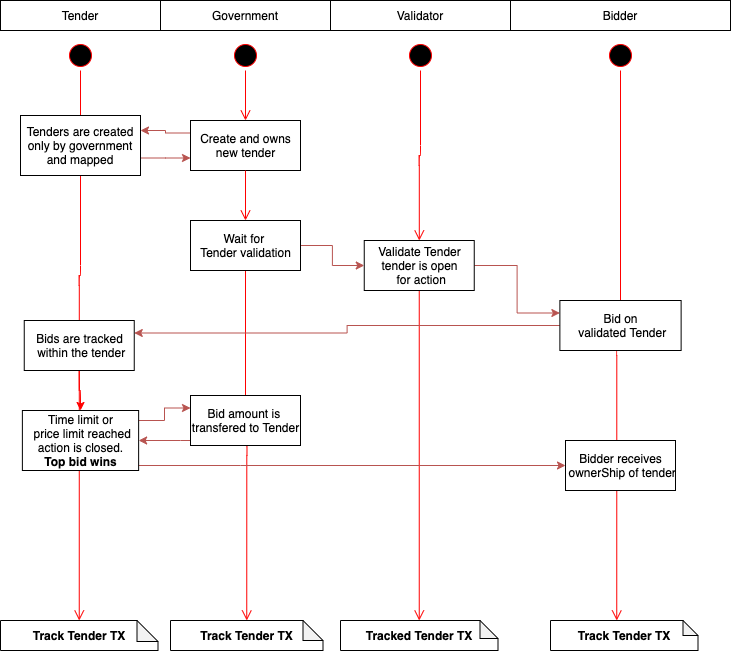

The diagram above was exported from draw.io. Its source (the exported page's mxGraphModel, read from the mxfile embedded in the PNG):
<mxGraphModel dx="2036" dy="672" grid="1" gridSize="10" guides="1" tooltips="1" connect="1" arrows="1" fold="1" page="1" pageScale="1" pageWidth="850" pageHeight="1100" math="0" shadow="0">
  <root>
    <mxCell id="0" />
    <mxCell id="1" parent="0" />
    <mxCell id="MX06o4ZkSuBNF1CoxWeq-1" value="Tender" style="rounded=0;whiteSpace=wrap;html=1;" parent="1" vertex="1">
      <mxGeometry x="-80" y="40" width="160" height="30" as="geometry" />
    </mxCell>
    <mxCell id="MX06o4ZkSuBNF1CoxWeq-2" value="Validator" style="rounded=0;whiteSpace=wrap;html=1;" parent="1" vertex="1">
      <mxGeometry x="250" y="40" width="180" height="30" as="geometry" />
    </mxCell>
    <mxCell id="MX06o4ZkSuBNF1CoxWeq-3" value="Government" style="rounded=0;whiteSpace=wrap;html=1;" parent="1" vertex="1">
      <mxGeometry x="80" y="40" width="170" height="30" as="geometry" />
    </mxCell>
    <mxCell id="MX06o4ZkSuBNF1CoxWeq-4" value="Bidder" style="rounded=0;whiteSpace=wrap;html=1;" parent="1" vertex="1">
      <mxGeometry x="430" y="40" width="220" height="30" as="geometry" />
    </mxCell>
    <mxCell id="MX06o4ZkSuBNF1CoxWeq-10" value="" style="ellipse;html=1;shape=startState;fillColor=#000000;strokeColor=#ff0000;" parent="1" vertex="1">
      <mxGeometry x="-15" y="80" width="30" height="30" as="geometry" />
    </mxCell>
    <mxCell id="MX06o4ZkSuBNF1CoxWeq-13" value="" style="ellipse;html=1;shape=startState;fillColor=#000000;strokeColor=#ff0000;" parent="1" vertex="1">
      <mxGeometry x="150" y="80" width="30" height="30" as="geometry" />
    </mxCell>
    <mxCell id="MX06o4ZkSuBNF1CoxWeq-14" value="" style="edgeStyle=orthogonalEdgeStyle;html=1;verticalAlign=bottom;endArrow=open;endSize=8;strokeColor=#ff0000;entryX=0.5;entryY=0;entryDx=0;entryDy=0;entryPerimeter=0;" parent="1" source="MX06o4ZkSuBNF1CoxWeq-35" target="MX06o4ZkSuBNF1CoxWeq-16" edge="1">
      <mxGeometry relative="1" as="geometry">
        <mxPoint x="165" y="520" as="targetPoint" />
      </mxGeometry>
    </mxCell>
    <mxCell id="MX06o4ZkSuBNF1CoxWeq-16" value="&lt;b&gt;Track Tender TX&lt;/b&gt;" style="shape=note;whiteSpace=wrap;html=1;backgroundOutline=1;darkOpacity=0.05;size=20;" parent="1" vertex="1">
      <mxGeometry x="90" y="660" width="152.5" height="30" as="geometry" />
    </mxCell>
    <mxCell id="MX06o4ZkSuBNF1CoxWeq-19" value="&lt;b&gt;Track Tender TX&lt;/b&gt;" style="shape=note;whiteSpace=wrap;html=1;backgroundOutline=1;darkOpacity=0.05;size=21;" parent="1" vertex="1">
      <mxGeometry x="-80" y="660" width="157.5" height="30" as="geometry" />
    </mxCell>
    <mxCell id="MX06o4ZkSuBNF1CoxWeq-20" value="" style="edgeStyle=orthogonalEdgeStyle;html=1;verticalAlign=bottom;endArrow=open;endSize=8;strokeColor=#ff0000;entryX=0.5;entryY=0;entryDx=0;entryDy=0;entryPerimeter=0;exitX=0.5;exitY=1;exitDx=0;exitDy=0;" parent="1" source="MX06o4ZkSuBNF1CoxWeq-10" target="MX06o4ZkSuBNF1CoxWeq-19" edge="1">
      <mxGeometry relative="1" as="geometry">
        <mxPoint y="510" as="targetPoint" />
        <mxPoint y="110" as="sourcePoint" />
        <Array as="points">
          <mxPoint y="315" />
          <mxPoint x="-1" y="315" />
        </Array>
      </mxGeometry>
    </mxCell>
    <mxCell id="MX06o4ZkSuBNF1CoxWeq-69" style="edgeStyle=orthogonalEdgeStyle;rounded=0;orthogonalLoop=1;jettySize=auto;html=1;entryX=1;entryY=0.25;entryDx=0;entryDy=0;exitX=0;exitY=0.25;exitDx=0;exitDy=0;fillColor=#f8cecc;strokeColor=#b85450;" parent="1" source="MX06o4ZkSuBNF1CoxWeq-15" target="MX06o4ZkSuBNF1CoxWeq-12" edge="1">
      <mxGeometry relative="1" as="geometry">
        <Array as="points">
          <mxPoint x="85" y="173" />
          <mxPoint x="85" y="170" />
        </Array>
      </mxGeometry>
    </mxCell>
    <mxCell id="MX06o4ZkSuBNF1CoxWeq-15" value="Create and owns&lt;br&gt;new tender" style="html=1;" parent="1" vertex="1">
      <mxGeometry x="110" y="160" width="110" height="50" as="geometry" />
    </mxCell>
    <mxCell id="MX06o4ZkSuBNF1CoxWeq-21" value="" style="edgeStyle=orthogonalEdgeStyle;html=1;verticalAlign=bottom;endArrow=open;endSize=8;strokeColor=#ff0000;" parent="1" source="MX06o4ZkSuBNF1CoxWeq-13" target="MX06o4ZkSuBNF1CoxWeq-15" edge="1">
      <mxGeometry relative="1" as="geometry">
        <mxPoint x="165" y="520" as="targetPoint" />
        <mxPoint x="165" y="110" as="sourcePoint" />
      </mxGeometry>
    </mxCell>
    <mxCell id="MX06o4ZkSuBNF1CoxWeq-26" value="" style="ellipse;html=1;shape=startState;fillColor=#000000;strokeColor=#ff0000;" parent="1" vertex="1">
      <mxGeometry x="325" y="80" width="30" height="30" as="geometry" />
    </mxCell>
    <mxCell id="MX06o4ZkSuBNF1CoxWeq-27" value="" style="edgeStyle=orthogonalEdgeStyle;html=1;verticalAlign=bottom;endArrow=open;endSize=8;strokeColor=#ff0000;entryX=0.5;entryY=0;entryDx=0;entryDy=0;entryPerimeter=0;" parent="1" source="MX06o4ZkSuBNF1CoxWeq-41" target="MX06o4ZkSuBNF1CoxWeq-28" edge="1">
      <mxGeometry relative="1" as="geometry">
        <mxPoint x="340" y="520" as="targetPoint" />
      </mxGeometry>
    </mxCell>
    <mxCell id="MX06o4ZkSuBNF1CoxWeq-28" value="&lt;b&gt;Tracked Tender TX&lt;/b&gt;" style="shape=note;whiteSpace=wrap;html=1;backgroundOutline=1;darkOpacity=0.05;size=18;" parent="1" vertex="1">
      <mxGeometry x="260" y="660" width="157.5" height="30" as="geometry" />
    </mxCell>
    <mxCell id="MX06o4ZkSuBNF1CoxWeq-59" style="edgeStyle=orthogonalEdgeStyle;rounded=0;orthogonalLoop=1;jettySize=auto;html=1;entryX=0;entryY=0.5;entryDx=0;entryDy=0;fillColor=#f8cecc;strokeColor=#b85450;" parent="1" source="MX06o4ZkSuBNF1CoxWeq-35" target="MX06o4ZkSuBNF1CoxWeq-41" edge="1">
      <mxGeometry relative="1" as="geometry" />
    </mxCell>
    <mxCell id="MX06o4ZkSuBNF1CoxWeq-35" value="Wait for &lt;br&gt;Tender validation" style="html=1;" parent="1" vertex="1">
      <mxGeometry x="110" y="260" width="110" height="50" as="geometry" />
    </mxCell>
    <mxCell id="MX06o4ZkSuBNF1CoxWeq-37" value="" style="edgeStyle=orthogonalEdgeStyle;html=1;verticalAlign=bottom;endArrow=open;endSize=8;strokeColor=#ff0000;" parent="1" source="MX06o4ZkSuBNF1CoxWeq-15" target="MX06o4ZkSuBNF1CoxWeq-35" edge="1">
      <mxGeometry relative="1" as="geometry">
        <mxPoint x="165" y="520" as="targetPoint" />
        <mxPoint x="165" y="215" as="sourcePoint" />
      </mxGeometry>
    </mxCell>
    <mxCell id="MX06o4ZkSuBNF1CoxWeq-70" style="edgeStyle=orthogonalEdgeStyle;rounded=0;orthogonalLoop=1;jettySize=auto;html=1;entryX=0;entryY=0.75;entryDx=0;entryDy=0;fillColor=#f8cecc;strokeColor=#b85450;" parent="1" source="MX06o4ZkSuBNF1CoxWeq-12" target="MX06o4ZkSuBNF1CoxWeq-15" edge="1">
      <mxGeometry relative="1" as="geometry">
        <Array as="points">
          <mxPoint x="85" y="198" />
        </Array>
      </mxGeometry>
    </mxCell>
    <mxCell id="MX06o4ZkSuBNF1CoxWeq-12" value="Tenders are created only by government and mapped" style="rounded=0;whiteSpace=wrap;html=1;" parent="1" vertex="1">
      <mxGeometry x="-60" y="155" width="120" height="60" as="geometry" />
    </mxCell>
    <mxCell id="MX06o4ZkSuBNF1CoxWeq-53" style="edgeStyle=orthogonalEdgeStyle;rounded=0;orthogonalLoop=1;jettySize=auto;html=1;entryX=0;entryY=0.25;entryDx=0;entryDy=0;fillColor=#f8cecc;strokeColor=#b85450;" parent="1" source="MX06o4ZkSuBNF1CoxWeq-41" target="MX06o4ZkSuBNF1CoxWeq-50" edge="1">
      <mxGeometry relative="1" as="geometry" />
    </mxCell>
    <mxCell id="MX06o4ZkSuBNF1CoxWeq-48" value="" style="ellipse;html=1;shape=startState;fillColor=#000000;strokeColor=#ff0000;" parent="1" vertex="1">
      <mxGeometry x="525" y="80" width="30" height="30" as="geometry" />
    </mxCell>
    <mxCell id="MX06o4ZkSuBNF1CoxWeq-49" value="" style="edgeStyle=orthogonalEdgeStyle;html=1;verticalAlign=bottom;endArrow=open;endSize=8;strokeColor=#ff0000;entryX=0;entryY=0;entryDx=66.25;entryDy=0;entryPerimeter=0;" parent="1" source="MX06o4ZkSuBNF1CoxWeq-48" target="MX06o4ZkSuBNF1CoxWeq-51" edge="1">
      <mxGeometry relative="1" as="geometry">
        <mxPoint x="540" y="520" as="targetPoint" />
      </mxGeometry>
    </mxCell>
    <mxCell id="MX06o4ZkSuBNF1CoxWeq-56" style="edgeStyle=orthogonalEdgeStyle;rounded=0;orthogonalLoop=1;jettySize=auto;html=1;entryX=1;entryY=0.25;entryDx=0;entryDy=0;fillColor=#f8cecc;strokeColor=#b85450;" parent="1" source="MX06o4ZkSuBNF1CoxWeq-50" target="MX06o4ZkSuBNF1CoxWeq-55" edge="1">
      <mxGeometry relative="1" as="geometry" />
    </mxCell>
    <mxCell id="MX06o4ZkSuBNF1CoxWeq-50" value="Bid on&lt;br&gt;&amp;nbsp;validated Tender" style="html=1;" parent="1" vertex="1">
      <mxGeometry x="479.38" y="340" width="121.25" height="50" as="geometry" />
    </mxCell>
    <mxCell id="MX06o4ZkSuBNF1CoxWeq-51" value="&lt;b&gt;Track Tender TX&lt;/b&gt;" style="shape=note;whiteSpace=wrap;html=1;backgroundOutline=1;darkOpacity=0.05;size=15;" parent="1" vertex="1">
      <mxGeometry x="470" y="660" width="147.5" height="30" as="geometry" />
    </mxCell>
    <mxCell id="MX06o4ZkSuBNF1CoxWeq-66" style="edgeStyle=orthogonalEdgeStyle;rounded=0;orthogonalLoop=1;jettySize=auto;html=1;entryX=0;entryY=0.25;entryDx=0;entryDy=0;fillColor=#f8cecc;strokeColor=#b85450;" parent="1" source="MX06o4ZkSuBNF1CoxWeq-57" target="MX06o4ZkSuBNF1CoxWeq-63" edge="1">
      <mxGeometry relative="1" as="geometry">
        <Array as="points">
          <mxPoint x="84" y="460" />
          <mxPoint x="84" y="448" />
        </Array>
      </mxGeometry>
    </mxCell>
    <mxCell id="MX06o4ZkSuBNF1CoxWeq-68" style="edgeStyle=orthogonalEdgeStyle;rounded=0;orthogonalLoop=1;jettySize=auto;html=1;entryX=0;entryY=0.5;entryDx=0;entryDy=0;fillColor=#f8cecc;strokeColor=#b85450;" parent="1" source="MX06o4ZkSuBNF1CoxWeq-57" target="MX06o4ZkSuBNF1CoxWeq-65" edge="1">
      <mxGeometry relative="1" as="geometry">
        <Array as="points">
          <mxPoint x="160" y="505" />
          <mxPoint x="160" y="505" />
        </Array>
      </mxGeometry>
    </mxCell>
    <mxCell id="MX06o4ZkSuBNF1CoxWeq-41" value="Validate Tender&lt;br&gt;tender is open&lt;br&gt;&amp;nbsp;for action" style="html=1;" parent="1" vertex="1">
      <mxGeometry x="283.75" y="280" width="110" height="50" as="geometry" />
    </mxCell>
    <mxCell id="MX06o4ZkSuBNF1CoxWeq-58" value="" style="edgeStyle=orthogonalEdgeStyle;html=1;verticalAlign=bottom;endArrow=open;endSize=8;strokeColor=#ff0000;" parent="1" source="MX06o4ZkSuBNF1CoxWeq-26" target="MX06o4ZkSuBNF1CoxWeq-41" edge="1">
      <mxGeometry relative="1" as="geometry">
        <mxPoint x="340" y="520" as="targetPoint" />
        <mxPoint x="340" y="110" as="sourcePoint" />
      </mxGeometry>
    </mxCell>
    <mxCell id="MX06o4ZkSuBNF1CoxWeq-67" style="edgeStyle=orthogonalEdgeStyle;rounded=0;orthogonalLoop=1;jettySize=auto;html=1;entryX=1;entryY=0.5;entryDx=0;entryDy=0;fillColor=#f8cecc;strokeColor=#b85450;" parent="1" source="MX06o4ZkSuBNF1CoxWeq-63" target="MX06o4ZkSuBNF1CoxWeq-57" edge="1">
      <mxGeometry relative="1" as="geometry">
        <Array as="points">
          <mxPoint x="100" y="480" />
          <mxPoint x="100" y="480" />
        </Array>
      </mxGeometry>
    </mxCell>
    <mxCell id="MX06o4ZkSuBNF1CoxWeq-63" value="Bid amount is &lt;br&gt;transfered to Tender" style="html=1;" parent="1" vertex="1">
      <mxGeometry x="110" y="435" width="110" height="50" as="geometry" />
    </mxCell>
    <mxCell id="MX06o4ZkSuBNF1CoxWeq-65" value="Bidder receives&lt;br&gt;&amp;nbsp;ownerShip of tender" style="html=1;" parent="1" vertex="1">
      <mxGeometry x="485" y="480" width="110" height="50" as="geometry" />
    </mxCell>
    <mxCell id="MX06o4ZkSuBNF1CoxWeq-74" style="edgeStyle=orthogonalEdgeStyle;curved=1;orthogonalLoop=1;jettySize=auto;html=1;entryX=0.5;entryY=0;entryDx=0;entryDy=0;strokeColor=#FF0000;" parent="1" source="MX06o4ZkSuBNF1CoxWeq-55" target="MX06o4ZkSuBNF1CoxWeq-57" edge="1">
      <mxGeometry relative="1" as="geometry" />
    </mxCell>
    <mxCell id="MX06o4ZkSuBNF1CoxWeq-55" value="Bids are tracked&lt;br&gt;&amp;nbsp;within the tender" style="html=1;" parent="1" vertex="1">
      <mxGeometry x="-56.25" y="360" width="110" height="50" as="geometry" />
    </mxCell>
    <mxCell id="MX06o4ZkSuBNF1CoxWeq-57" value="Time limit or&lt;br&gt;&amp;nbsp;price limit reached&lt;br&gt;&amp;nbsp;action is closed. &lt;br&gt;&lt;b&gt;Top bid wins&lt;/b&gt;" style="html=1;" parent="1" vertex="1">
      <mxGeometry x="-58.11999999999999" y="450" width="116.25" height="60" as="geometry" />
    </mxCell>
  </root>
</mxGraphModel>